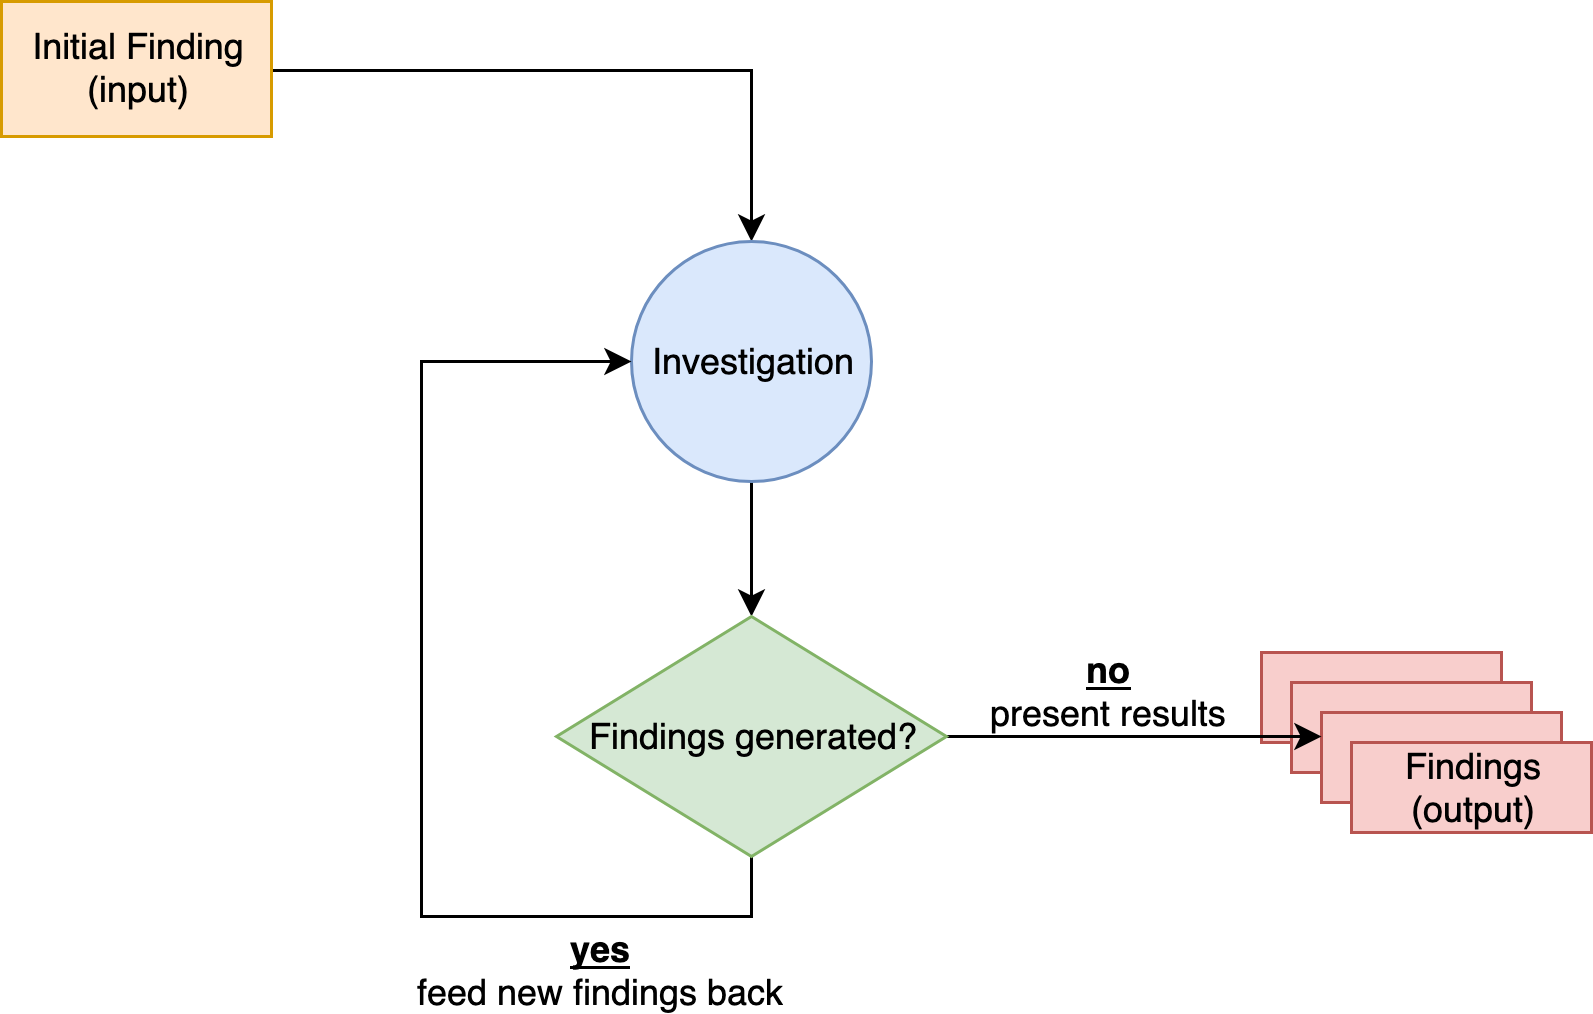

The diagram above was exported from draw.io. Its source (the exported page's mxGraphModel, read from the mxfile embedded in the PNG):
<mxGraphModel dx="1426" dy="908" grid="1" gridSize="10" guides="1" tooltips="1" connect="1" arrows="1" fold="1" page="1" pageScale="1" pageWidth="850" pageHeight="1100" math="0" shadow="0">
  <root>
    <mxCell id="0" />
    <mxCell id="1" parent="0" />
    <mxCell id="2" style="edgeStyle=orthogonalEdgeStyle;rounded=0;orthogonalLoop=1;jettySize=auto;html=1;exitX=1;exitY=0.5;exitDx=0;exitDy=0;entryX=0.5;entryY=0;entryDx=0;entryDy=0;" edge="1" source="3" target="9" parent="1">
      <mxGeometry relative="1" as="geometry" />
    </mxCell>
    <mxCell id="3" value="&lt;div&gt;Initial Finding&lt;/div&gt;&lt;div&gt;(input)&lt;br&gt;&lt;/div&gt;" style="whiteSpace=wrap;html=1;fillColor=#ffe6cc;strokeColor=#d79b00;" vertex="1" parent="1">
      <mxGeometry x="150" y="40" width="90" height="45" as="geometry" />
    </mxCell>
    <mxCell id="4" value="" style="whiteSpace=wrap;html=1;shadow=0;fillColor=#f8cecc;strokeColor=#b85450;" vertex="1" parent="1">
      <mxGeometry x="570" y="257" width="80" height="30" as="geometry" />
    </mxCell>
    <mxCell id="5" value="" style="whiteSpace=wrap;html=1;shadow=0;fillColor=#f8cecc;strokeColor=#b85450;" vertex="1" parent="1">
      <mxGeometry x="580" y="267" width="80" height="30" as="geometry" />
    </mxCell>
    <mxCell id="6" value="" style="whiteSpace=wrap;html=1;shadow=0;fillColor=#f8cecc;strokeColor=#b85450;" vertex="1" parent="1">
      <mxGeometry x="590" y="277" width="80" height="30" as="geometry" />
    </mxCell>
    <mxCell id="7" value="&lt;div&gt;Findings&lt;/div&gt;&lt;div&gt;(output)&lt;br&gt;&lt;/div&gt;" style="whiteSpace=wrap;html=1;shadow=0;fillColor=#f8cecc;strokeColor=#b85450;" vertex="1" parent="1">
      <mxGeometry x="600" y="287" width="80" height="30" as="geometry" />
    </mxCell>
    <mxCell id="8" style="edgeStyle=orthogonalEdgeStyle;rounded=0;orthogonalLoop=1;jettySize=auto;html=1;exitX=0.5;exitY=1;exitDx=0;exitDy=0;entryX=0.5;entryY=0;entryDx=0;entryDy=0;" edge="1" source="9" target="12" parent="1">
      <mxGeometry relative="1" as="geometry" />
    </mxCell>
    <mxCell id="9" value="Investigation" style="ellipse;whiteSpace=wrap;html=1;shadow=0;fillColor=#dae8fc;strokeColor=#6c8ebf;" vertex="1" parent="1">
      <mxGeometry x="360" y="120" width="80" height="80" as="geometry" />
    </mxCell>
    <mxCell id="10" style="edgeStyle=orthogonalEdgeStyle;rounded=0;orthogonalLoop=1;jettySize=auto;html=1;exitX=1;exitY=0.5;exitDx=0;exitDy=0;entryX=0;entryY=0.25;entryDx=0;entryDy=0;" edge="1" source="12" target="6" parent="1">
      <mxGeometry relative="1" as="geometry">
        <mxPoint x="560" y="285" as="targetPoint" />
      </mxGeometry>
    </mxCell>
    <mxCell id="11" style="edgeStyle=orthogonalEdgeStyle;rounded=0;orthogonalLoop=1;jettySize=auto;html=1;exitX=0.5;exitY=1;exitDx=0;exitDy=0;entryX=0;entryY=0.5;entryDx=0;entryDy=0;" edge="1" source="12" target="9" parent="1">
      <mxGeometry relative="1" as="geometry">
        <Array as="points">
          <mxPoint x="400" y="345" />
          <mxPoint x="290" y="345" />
          <mxPoint x="290" y="160" />
        </Array>
      </mxGeometry>
    </mxCell>
    <mxCell id="12" value="Findings generated?" style="rhombus;whiteSpace=wrap;html=1;shadow=0;fillColor=#d5e8d4;strokeColor=#82b366;" vertex="1" parent="1">
      <mxGeometry x="335" y="245" width="130" height="80" as="geometry" />
    </mxCell>
    <mxCell id="13" value="&lt;div align=&quot;center&quot;&gt;&lt;u&gt;&lt;b&gt;yes&lt;/b&gt;&lt;/u&gt;&lt;br&gt;&lt;/div&gt;&lt;div align=&quot;center&quot;&gt;feed new findings back&lt;/div&gt;" style="text;html=1;resizable=0;points=[];autosize=1;align=center;verticalAlign=top;spacingTop=-4;" vertex="1" parent="1">
      <mxGeometry x="280" y="347" width="140" height="30" as="geometry" />
    </mxCell>
    <mxCell id="14" value="&lt;div align=&quot;center&quot;&gt;&lt;b&gt;&lt;u&gt;no &lt;/u&gt;&lt;/b&gt;&lt;br&gt;&lt;/div&gt;&lt;div align=&quot;center&quot;&gt;present results&lt;/div&gt;" style="text;html=1;resizable=0;points=[];autosize=1;align=center;verticalAlign=top;spacingTop=-4;" vertex="1" parent="1">
      <mxGeometry x="474" y="254" width="90" height="30" as="geometry" />
    </mxCell>
  </root>
</mxGraphModel>